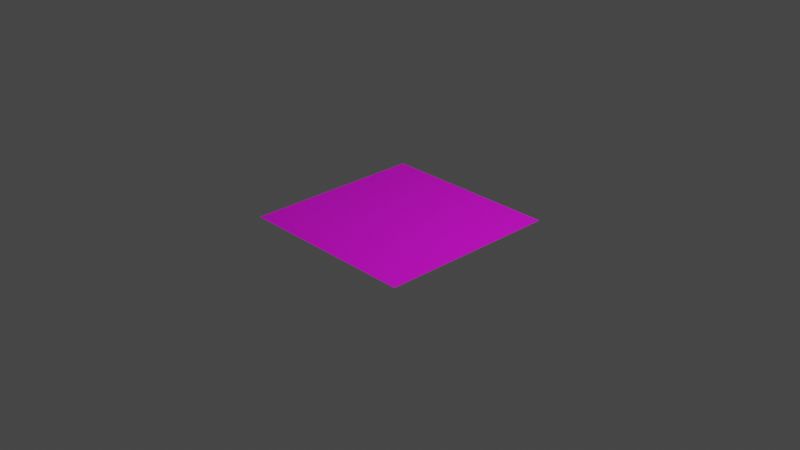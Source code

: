 # Source: Block_Stack.blend  (saved by Blender 3.4.6; exported with 4.5.12 LTS)
import bpy
from mathutils import Matrix  # noqa: F401  (used for matrix-valued properties, if any)

bpy.ops.wm.read_factory_settings(use_empty=True)
scene = bpy.context.scene
scene.name = 'Scene'

# ---- collections
col_collection = bpy.data.collections.new('Collection'); scene.collection.children.link(col_collection)

# ---- images (referenced by path relative to the original .blend; pixels are not part of the script)
import os
ASSET_DIR = os.environ.get("B2B_ASSET_DIR", "")  # directory of the original .blend (textures are referenced by path, not embedded)
HERE = os.path.dirname(os.path.abspath(__file__))  # packed textures are extracted next to this script under _unpacked/

def load_image(name, relpath, width, height, colorspace="sRGB"):
    """Load a texture the original file referenced (path relative to the .blend, or extracted next to this script)."""
    p = next((c for c in (os.path.join(HERE, relpath), os.path.join(ASSET_DIR, relpath)) if relpath and os.path.exists(c)), "")
    if p:
        img = bpy.data.images.load(p, check_existing=True)
        img.name = name
    else:  # same state as the original file: an image datablock whose file is absent (Cycles renders it pink)
        img = bpy.data.images.new(name, width, height)
        img.source = "FILE"
        img.filepath = "//" + (relpath or name)
    img.colorspace_settings.name = colorspace
    return img
img_wood_1456821_960_720_jpg_001 = load_image('wood-1456821_960_720.jpg.001', 'wood-1456821_960_720.jpg', 1024, 1024, 'sRGB')

# ---- materials (node trees are filled in below, after node groups)
mat_x = bpy.data.materials.new('매테리얼')
mat_x.use_transparent_shadow = False

# ---- material node trees
mat_x.use_nodes = True; mat_x.node_tree.nodes.clear()
_N = mat_x.node_tree.nodes; _L = mat_x.node_tree.links
n0 = _N.new('ShaderNodeBsdfPrincipled'); n0.name = '프린시플드 BSDF'; n0.location = (10, 300)
n0.distribution = 'GGX'
n0.subsurface_method = 'RANDOM_WALK_SKIN'
n0.inputs[3].default_value = 1.45
n0.inputs[27].default_value = (0.0, 0.0, 0.0, 1.0)
n0.inputs[28].default_value = 1.0
n1 = _N.new('ShaderNodeOutputMaterial'); n1.name = '매테리얼 출력'; n1.location = (300, 300)
n2 = _N.new('ShaderNodeTexImage'); n2.name = '이미지 텍스처'; n2.location = (-280, 280)
n2.image = img_wood_1456821_960_720_jpg_001
_L.new(n0.outputs[0], n1.inputs[0])
_L.new(n2.outputs[0], n0.inputs[0])
n1.is_active_output = True

# ---- world
world_world = bpy.data.worlds.new('World'); scene.world = world_world
world_world.use_nodes = True; world_world.node_tree.nodes.clear()
_N = world_world.node_tree.nodes; _L = world_world.node_tree.links
n0 = _N.new('ShaderNodeOutputWorld'); n0.name = 'World Output'; n0.location = (300, 300)
n1 = _N.new('ShaderNodeBackground'); n1.name = 'Background'; n1.location = (10, 300)
n1.inputs[0].default_value = (0.05088, 0.05088, 0.05088, 1.0)
_L.new(n1.outputs[0], n0.inputs[0])
n0.is_active_output = True
world_world.color = (0.05088, 0.05088, 0.05088)
world_world.use_sun_shadow = False
world_world.sun_shadow_jitter_overblur = 0.0

# ---- cameras
cam_camera = bpy.data.cameras.new('Camera')
cam_camera.clip_end = 100.0
cam_camera.ortho_scale = 7.314

# ---- lights
light_light = bpy.data.lights.new('Light', 'POINT')
light_light.transmission_factor = 0.0
light_light.energy = 1000.0
light_light.shadow_soft_size = 0.1
light_light.shadow_maximum_resolution = 0.006
light_light.use_absolute_resolution = True

# ---- meshes
me_x = bpy.data.meshes.new('평면')
me_x.from_pydata([(-1.0, -1.0, 0.0), (1.0, -1.0, 0.0), (-1.0, 1.0, 0.0), (1.0, 1.0, 0.0)], [], [(0, 1, 3, 2)])
_uv = me_x.uv_layers.new(name='UV 맵')
_uv.uv.foreach_set('vector', [0.0, 0.0, 1.0, 0.0, 1.0, 1.0, 0.0, 1.0])
me_x.materials.append(mat_x)
me_x.update()

# ---- objects
ob_light = bpy.data.objects.new('Light', light_light)
ob_camera = bpy.data.objects.new('Camera', cam_camera)
ob_x = bpy.data.objects.new('평면', me_x)

# ---- transforms, parenting, visibility, modifiers, constraints
ob_light.location = (4.076, 1.005, 5.904)
ob_light.rotation_euler = (0.6503, 0.05522, 1.866)
ob_light.lock_rotations_4d = False
ob_light.empty_display_type = 'ARROWS'
ob_light.color = (0.0, 0.0, 0.0, 0.0)
ob_light.lineart.crease_threshold = 0.0
ob_camera.location = (7.359, -6.926, 4.958)
ob_camera.rotation_euler = (1.109, 0.0, 0.8149)
ob_camera.lock_rotations_4d = False
ob_camera.empty_display_type = 'ARROWS'
ob_camera.color = (0.0, 0.0, 0.0, 0.0)
ob_camera.display_type = 'WIRE'
ob_camera.lineart.crease_threshold = 0.0
ob_x.location = (0.0, 0.0, 0.0)

# ---- collection membership
col_collection.objects.link(ob_light)
col_collection.objects.link(ob_camera)
col_collection.objects.link(ob_x)

# ---- scene / render settings (as saved in the file)
scene.camera = ob_camera
scene.frame_start = 1; scene.frame_end = 250; scene.frame_set(1)
scene.render.engine = 'BLENDER_EEVEE_NEXT'
scene.cycles.sampling_pattern = 'TABULATED_SOBOL'
scene.cycles.use_light_tree = False
scene.view_settings.view_transform = 'Filmic'
bpy.context.view_layer.update()
